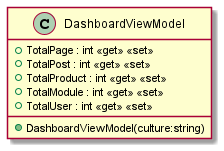

The diagram above was rendered by PlantUML. Its source (embedded in the PNG):
@startuml
class DashboardViewModel {
    + TotalPage : int <<get>> <<set>>
    + TotalPost : int <<get>> <<set>>
    + TotalProduct : int <<get>> <<set>>
    + TotalModule : int <<get>> <<set>>
    + TotalUser : int <<get>> <<set>>
    + DashboardViewModel(culture:string)
}
@enduml